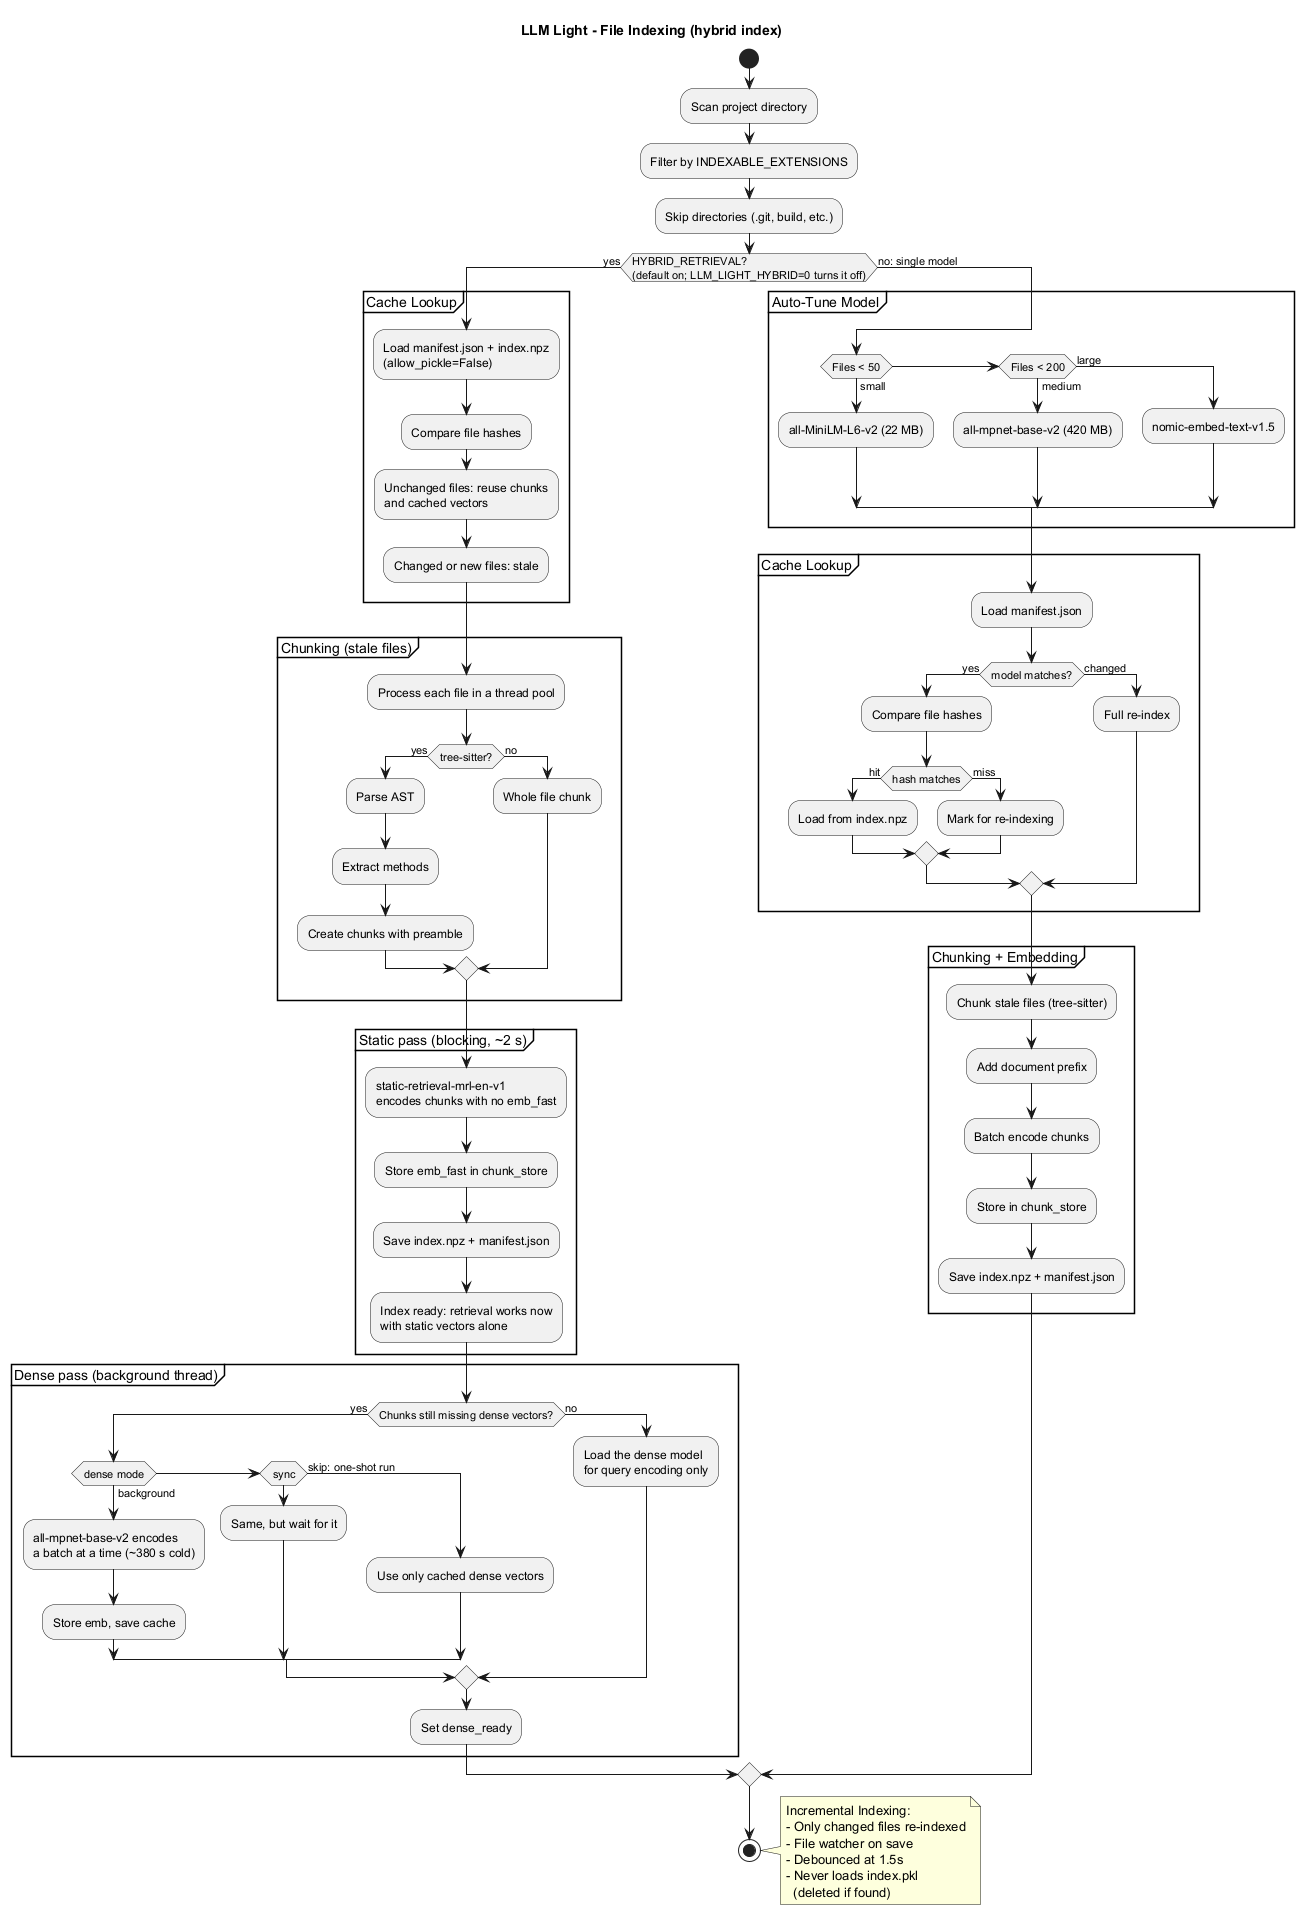

The diagram above was rendered by PlantUML. Its source (embedded in the PNG):
@startuml LLM_Light_Indexing_Flow
title LLM Light - File Indexing (hybrid index)

start

:Scan project directory;
:Filter by INDEXABLE_EXTENSIONS;
:Skip directories (.git, build, etc.);

if (HYBRID_RETRIEVAL?\n(default on; LLM_LIGHT_HYBRID=0 turns it off)) then (yes)

  partition "Cache Lookup" {
    :Load manifest.json + index.npz\n(allow_pickle=False);
    :Compare file hashes;
    :Unchanged files: reuse chunks\nand cached vectors;
    :Changed or new files: stale;
  }

  partition "Chunking (stale files)" {
    :Process each file in a thread pool;
    if (tree-sitter?) then (yes)
      :Parse AST;
      :Extract methods;
      :Create chunks with preamble;
    else (no)
      :Whole file chunk;
    endif
  }

  partition "Static pass (blocking, ~2 s)" {
    :static-retrieval-mrl-en-v1\nencodes chunks with no emb_fast;
    :Store emb_fast in chunk_store;
    :Save index.npz + manifest.json;
    :Index ready: retrieval works now\nwith static vectors alone;
  }

  partition "Dense pass (background thread)" {
    if (Chunks still missing dense vectors?) then (yes)
      if (dense mode) then (background)
        :all-mpnet-base-v2 encodes\na batch at a time (~380 s cold);
        :Store emb, save cache;
      elseif (sync) then
        :Same, but wait for it;
      else (skip: one-shot run)
        :Use only cached dense vectors;
      endif
    else (no)
      :Load the dense model\nfor query encoding only;
    endif
    :Set dense_ready;
  }

else (no: single model)

  partition "Auto-Tune Model" {
    if (Files < 50) then (small)
      :all-MiniLM-L6-v2 (22 MB);
    elseif (Files < 200) then (medium)
      :all-mpnet-base-v2 (420 MB);
    else (large)
      :nomic-embed-text-v1.5;
    endif
  }

  partition "Cache Lookup" {
    :Load manifest.json;
    if (model matches?) then (yes)
      :Compare file hashes;
      if (hash matches) then (hit)
        :Load from index.npz;
      else (miss)
        :Mark for re-indexing;
      endif
    else (changed)
      :Full re-index;
    endif
  }

  partition "Chunking + Embedding" {
    :Chunk stale files (tree-sitter);
    :Add document prefix;
    :Batch encode chunks;
    :Store in chunk_store;
    :Save index.npz + manifest.json;
  }

endif

stop

note right
  Incremental Indexing:
  - Only changed files re-indexed
  - File watcher on save
  - Debounced at 1.5s
  - Never loads index.pkl
    (deleted if found)
end note

@enduml